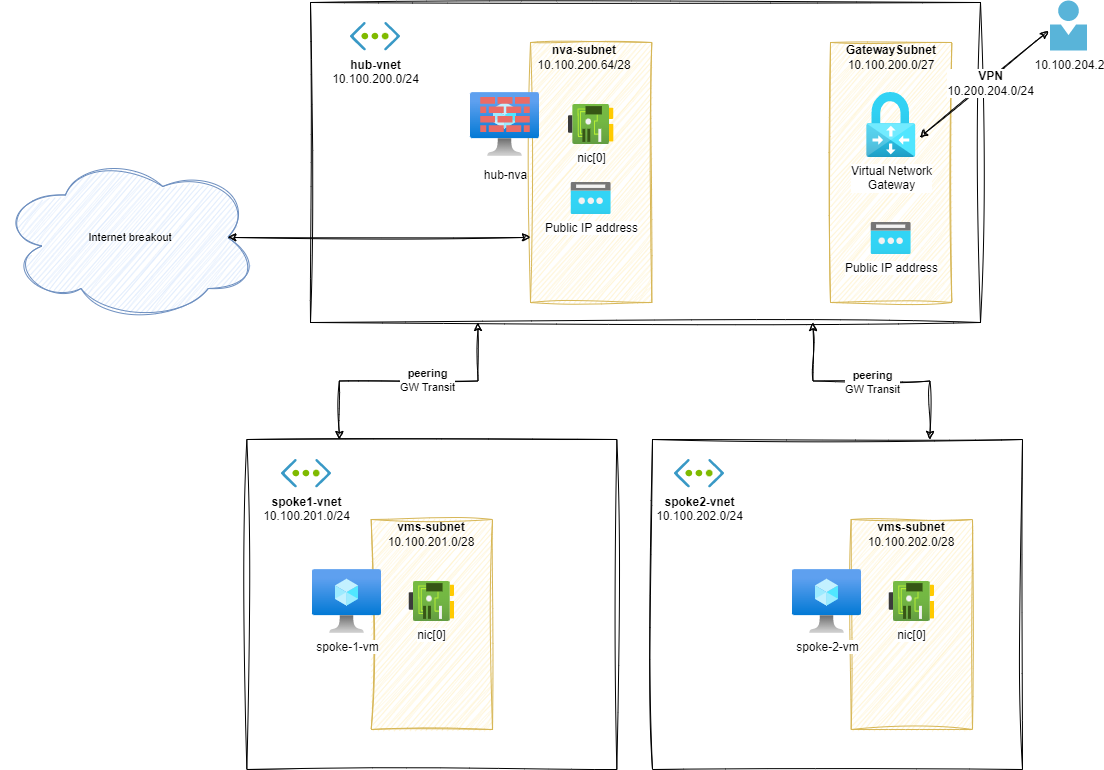

The diagram above was exported from draw.io. Its source (the exported page's mxGraphModel, read from the mxfile embedded in the PNG):
<mxGraphModel dx="2060" dy="1200" grid="1" gridSize="10" guides="1" tooltips="1" connect="1" arrows="1" fold="1" page="1" pageScale="1" pageWidth="827" pageHeight="1169" math="0" shadow="0">
  <root>
    <mxCell id="er2TTOe3InhLnMPXr7Pz-0" />
    <mxCell id="er2TTOe3InhLnMPXr7Pz-1" value="H&amp;S model" parent="er2TTOe3InhLnMPXr7Pz-0" />
    <mxCell id="er2TTOe3InhLnMPXr7Pz-2" value="" style="rounded=0;whiteSpace=wrap;html=1;sketch=1;curveFitting=1;jiggle=2;" vertex="1" parent="er2TTOe3InhLnMPXr7Pz-1">
      <mxGeometry x="390" y="300" width="670" height="320" as="geometry" />
    </mxCell>
    <mxCell id="er2TTOe3InhLnMPXr7Pz-3" value="&lt;b&gt;hub-vnet&lt;/b&gt;&lt;br&gt;10.100.200.0/24" style="aspect=fixed;html=1;perimeter=none;align=center;shadow=0;dashed=0;image;fontSize=12;image=img/lib/mscae/Virtual_Network.svg;labelBackgroundColor=none;" vertex="1" parent="er2TTOe3InhLnMPXr7Pz-1">
      <mxGeometry x="430" y="320" width="50" height="28.499999999999996" as="geometry" />
    </mxCell>
    <mxCell id="er2TTOe3InhLnMPXr7Pz-4" value="" style="rounded=0;whiteSpace=wrap;html=1;fillColor=#fff2cc;strokeColor=#d6b656;sketch=1;curveFitting=1;jiggle=2;" vertex="1" parent="er2TTOe3InhLnMPXr7Pz-1">
      <mxGeometry x="610" y="340" width="121.33" height="260" as="geometry" />
    </mxCell>
    <mxCell id="er2TTOe3InhLnMPXr7Pz-5" value="nic[0]" style="aspect=fixed;html=1;points=[];align=center;image;fontSize=12;image=img/lib/azure2/networking/Network_Interfaces.svg;sketch=1;strokeColor=default;" vertex="1" parent="er2TTOe3InhLnMPXr7Pz-1">
      <mxGeometry x="648" y="402" width="45.33" height="40" as="geometry" />
    </mxCell>
    <mxCell id="er2TTOe3InhLnMPXr7Pz-6" value="&lt;b&gt;nva-subnet&lt;/b&gt;&lt;br&gt;10.100.200.64/28" style="text;html=1;strokeColor=none;fillColor=none;align=center;verticalAlign=middle;whiteSpace=wrap;rounded=0;" vertex="1" parent="er2TTOe3InhLnMPXr7Pz-1">
      <mxGeometry x="619" y="340" width="90" height="30" as="geometry" />
    </mxCell>
    <mxCell id="er2TTOe3InhLnMPXr7Pz-7" value="" style="group" vertex="1" connectable="0" parent="er2TTOe3InhLnMPXr7Pz-1">
      <mxGeometry x="550" y="390" width="69" height="64" as="geometry" />
    </mxCell>
    <mxCell id="er2TTOe3InhLnMPXr7Pz-8" value="" style="aspect=fixed;html=1;points=[];align=center;image;fontSize=12;image=img/lib/azure2/compute/Virtual_Machine.svg;sketch=1;strokeColor=default;" vertex="1" parent="er2TTOe3InhLnMPXr7Pz-7">
      <mxGeometry width="69" height="64" as="geometry" />
    </mxCell>
    <mxCell id="er2TTOe3InhLnMPXr7Pz-9" value="&lt;div style=&quot;font-family: Consolas, monospace;&quot;&gt;&lt;br style=&quot;border-color: var(--border-color); font-family: Helvetica;&quot;&gt;&lt;br style=&quot;border-color: var(--border-color); font-family: Helvetica;&quot;&gt;&lt;div style=&quot;border-color: var(--border-color); font-family: Helvetica;&quot;&gt;hub-nva&lt;/div&gt;&lt;/div&gt;" style="verticalLabelPosition=bottom;sketch=0;html=1;fillColor=#EA6B66;strokeColor=#b85450;verticalAlign=top;pointerEvents=1;align=center;shape=mxgraph.cisco_safe.security_icons.firewall;" vertex="1" parent="er2TTOe3InhLnMPXr7Pz-7">
      <mxGeometry x="9.75" y="4.5" width="49.5" height="35" as="geometry" />
    </mxCell>
    <mxCell id="er2TTOe3InhLnMPXr7Pz-10" value="" style="rounded=0;whiteSpace=wrap;html=1;sketch=1;curveFitting=1;jiggle=2;" vertex="1" parent="er2TTOe3InhLnMPXr7Pz-1">
      <mxGeometry x="326.34000000000003" y="737" width="370" height="330" as="geometry" />
    </mxCell>
    <mxCell id="er2TTOe3InhLnMPXr7Pz-11" value="&lt;b&gt;spoke1-vnet&lt;/b&gt;&lt;br&gt;10.100.201.0/24" style="aspect=fixed;html=1;perimeter=none;align=center;shadow=0;dashed=0;image;fontSize=12;image=img/lib/mscae/Virtual_Network.svg;labelBackgroundColor=none;" vertex="1" parent="er2TTOe3InhLnMPXr7Pz-1">
      <mxGeometry x="361" y="757" width="50" height="28.499999999999996" as="geometry" />
    </mxCell>
    <mxCell id="er2TTOe3InhLnMPXr7Pz-12" value="" style="rounded=0;whiteSpace=wrap;html=1;fillColor=#fff2cc;strokeColor=#d6b656;sketch=1;curveFitting=1;jiggle=2;" vertex="1" parent="er2TTOe3InhLnMPXr7Pz-1">
      <mxGeometry x="450.67" y="817" width="121.33" height="210" as="geometry" />
    </mxCell>
    <mxCell id="er2TTOe3InhLnMPXr7Pz-13" value="nic[0]" style="aspect=fixed;html=1;points=[];align=center;image;fontSize=12;image=img/lib/azure2/networking/Network_Interfaces.svg;sketch=1;strokeColor=default;" vertex="1" parent="er2TTOe3InhLnMPXr7Pz-1">
      <mxGeometry x="488.67" y="879" width="45.33" height="40" as="geometry" />
    </mxCell>
    <mxCell id="er2TTOe3InhLnMPXr7Pz-14" value="spoke-1-vm" style="aspect=fixed;html=1;points=[];align=center;image;fontSize=12;image=img/lib/azure2/compute/Virtual_Machine.svg;sketch=1;strokeColor=default;fillColor=#EA6B66;" vertex="1" parent="er2TTOe3InhLnMPXr7Pz-1">
      <mxGeometry x="392" y="867" width="69" height="64" as="geometry" />
    </mxCell>
    <mxCell id="er2TTOe3InhLnMPXr7Pz-15" value="&lt;b&gt;vms-subnet&lt;/b&gt;&lt;br&gt;10.100.201.0/28" style="text;html=1;strokeColor=none;fillColor=none;align=center;verticalAlign=middle;whiteSpace=wrap;rounded=0;" vertex="1" parent="er2TTOe3InhLnMPXr7Pz-1">
      <mxGeometry x="466.34" y="817" width="90" height="30" as="geometry" />
    </mxCell>
    <mxCell id="er2TTOe3InhLnMPXr7Pz-16" value="" style="rounded=0;whiteSpace=wrap;html=1;sketch=1;curveFitting=1;jiggle=2;" vertex="1" parent="er2TTOe3InhLnMPXr7Pz-1">
      <mxGeometry x="732" y="737" width="370" height="330" as="geometry" />
    </mxCell>
    <mxCell id="er2TTOe3InhLnMPXr7Pz-17" value="&lt;b&gt;spoke2-vnet&lt;/b&gt;&lt;br&gt;10.100.202.0/24" style="aspect=fixed;html=1;perimeter=none;align=center;shadow=0;dashed=0;image;fontSize=12;image=img/lib/mscae/Virtual_Network.svg;labelBackgroundColor=none;" vertex="1" parent="er2TTOe3InhLnMPXr7Pz-1">
      <mxGeometry x="754" y="757" width="50" height="28.499999999999996" as="geometry" />
    </mxCell>
    <mxCell id="er2TTOe3InhLnMPXr7Pz-18" value="" style="rounded=0;whiteSpace=wrap;html=1;fillColor=#fff2cc;strokeColor=#d6b656;sketch=1;curveFitting=1;jiggle=2;" vertex="1" parent="er2TTOe3InhLnMPXr7Pz-1">
      <mxGeometry x="930.6700000000001" y="817" width="121.33" height="210" as="geometry" />
    </mxCell>
    <mxCell id="er2TTOe3InhLnMPXr7Pz-19" value="nic[0]" style="aspect=fixed;html=1;points=[];align=center;image;fontSize=12;image=img/lib/azure2/networking/Network_Interfaces.svg;sketch=1;strokeColor=default;" vertex="1" parent="er2TTOe3InhLnMPXr7Pz-1">
      <mxGeometry x="968.6700000000001" y="879" width="45.33" height="40" as="geometry" />
    </mxCell>
    <mxCell id="er2TTOe3InhLnMPXr7Pz-20" value="spoke-2-vm" style="aspect=fixed;html=1;points=[];align=center;image;fontSize=12;image=img/lib/azure2/compute/Virtual_Machine.svg;sketch=1;strokeColor=default;fillColor=#EA6B66;" vertex="1" parent="er2TTOe3InhLnMPXr7Pz-1">
      <mxGeometry x="872" y="867" width="69" height="64" as="geometry" />
    </mxCell>
    <mxCell id="er2TTOe3InhLnMPXr7Pz-21" value="&lt;b&gt;vms-subnet&lt;/b&gt;&lt;br&gt;10.100.202.0/28" style="text;html=1;strokeColor=none;fillColor=none;align=center;verticalAlign=middle;whiteSpace=wrap;rounded=0;" vertex="1" parent="er2TTOe3InhLnMPXr7Pz-1">
      <mxGeometry x="946.3399999999999" y="817" width="90" height="30" as="geometry" />
    </mxCell>
    <mxCell id="er2TTOe3InhLnMPXr7Pz-26" value="" style="endArrow=classic;startArrow=classic;html=1;rounded=0;sketch=1;hachureGap=4;jiggle=2;curveFitting=1;strokeColor=default;fontFamily=Architects Daughter;fontSource=https%3A%2F%2Ffonts.googleapis.com%2Fcss%3Ffamily%3DArchitects%2BDaughter;fontSize=16;edgeStyle=orthogonalEdgeStyle;exitX=0.25;exitY=0;exitDx=0;exitDy=0;entryX=0.25;entryY=1;entryDx=0;entryDy=0;" edge="1" parent="er2TTOe3InhLnMPXr7Pz-1" source="er2TTOe3InhLnMPXr7Pz-10" target="er2TTOe3InhLnMPXr7Pz-2">
      <mxGeometry width="50" height="50" relative="1" as="geometry">
        <mxPoint x="180" y="580" as="sourcePoint" />
        <mxPoint x="610" y="650" as="targetPoint" />
      </mxGeometry>
    </mxCell>
    <mxCell id="er2TTOe3InhLnMPXr7Pz-27" value="&lt;font style=&quot;font-size: 11px;&quot;&gt;&lt;b&gt;peering&lt;/b&gt;&lt;br style=&quot;font-size: 11px;&quot;&gt;GW Transit&lt;/font&gt;" style="edgeLabel;html=1;align=center;verticalAlign=middle;resizable=0;points=[];fontSize=11;fontFamily=Helvetica;" vertex="1" connectable="0" parent="er2TTOe3InhLnMPXr7Pz-26">
      <mxGeometry x="-0.2837" y="1" relative="1" as="geometry">
        <mxPoint x="54" as="offset" />
      </mxGeometry>
    </mxCell>
    <mxCell id="er2TTOe3InhLnMPXr7Pz-28" value="" style="endArrow=classic;startArrow=classic;html=1;rounded=0;sketch=1;hachureGap=4;jiggle=2;curveFitting=1;strokeColor=default;fontFamily=Architects Daughter;fontSource=https%3A%2F%2Ffonts.googleapis.com%2Fcss%3Ffamily%3DArchitects%2BDaughter;fontSize=16;edgeStyle=orthogonalEdgeStyle;exitX=0.75;exitY=0;exitDx=0;exitDy=0;entryX=0.75;entryY=1;entryDx=0;entryDy=0;" edge="1" parent="er2TTOe3InhLnMPXr7Pz-1" source="er2TTOe3InhLnMPXr7Pz-16" target="er2TTOe3InhLnMPXr7Pz-2">
      <mxGeometry width="50" height="50" relative="1" as="geometry">
        <mxPoint x="305" y="680" as="sourcePoint" />
        <mxPoint x="940" y="670" as="targetPoint" />
      </mxGeometry>
    </mxCell>
    <mxCell id="er2TTOe3InhLnMPXr7Pz-29" value="&lt;font style=&quot;font-size: 11px;&quot;&gt;&lt;b&gt;peering&lt;/b&gt;&lt;br style=&quot;font-size: 11px;&quot;&gt;GW Transit&lt;/font&gt;" style="edgeLabel;html=1;align=center;verticalAlign=middle;resizable=0;points=[];fontSize=11;fontFamily=Helvetica;" vertex="1" connectable="0" parent="er2TTOe3InhLnMPXr7Pz-28">
      <mxGeometry x="-0.2837" y="1" relative="1" as="geometry">
        <mxPoint x="-33" as="offset" />
      </mxGeometry>
    </mxCell>
    <mxCell id="er2TTOe3InhLnMPXr7Pz-30" value="Public IP address" style="aspect=fixed;html=1;points=[];align=center;image;fontSize=12;image=img/lib/azure2/networking/Public_IP_Addresses.svg;sketch=0;hachureGap=4;jiggle=2;curveFitting=1;fontFamily=Helvetica;" vertex="1" parent="er2TTOe3InhLnMPXr7Pz-1">
      <mxGeometry x="650.66" y="480" width="40" height="32" as="geometry" />
    </mxCell>
    <mxCell id="er2TTOe3InhLnMPXr7Pz-31" value="" style="rounded=0;whiteSpace=wrap;html=1;fillColor=#fff2cc;strokeColor=#d6b656;sketch=1;curveFitting=1;jiggle=2;" vertex="1" parent="er2TTOe3InhLnMPXr7Pz-1">
      <mxGeometry x="910" y="340" width="121.33" height="260" as="geometry" />
    </mxCell>
    <mxCell id="er2TTOe3InhLnMPXr7Pz-32" value="&lt;b&gt;GatewaySubnet&lt;/b&gt;&lt;br&gt;10.100.200.0/27" style="text;html=1;strokeColor=none;fillColor=none;align=center;verticalAlign=middle;whiteSpace=wrap;rounded=0;" vertex="1" parent="er2TTOe3InhLnMPXr7Pz-1">
      <mxGeometry x="925.6700000000001" y="340" width="90" height="30" as="geometry" />
    </mxCell>
    <mxCell id="er2TTOe3InhLnMPXr7Pz-33" value="Public IP address" style="aspect=fixed;html=1;points=[];align=center;image;fontSize=12;image=img/lib/azure2/networking/Public_IP_Addresses.svg;hachureGap=4;fontFamily=Helvetica;" vertex="1" parent="er2TTOe3InhLnMPXr7Pz-1">
      <mxGeometry x="950.67" y="520" width="40" height="32" as="geometry" />
    </mxCell>
    <mxCell id="er2TTOe3InhLnMPXr7Pz-34" value="Virtual Network&lt;br&gt;Gateway" style="aspect=fixed;html=1;points=[];align=center;image;fontSize=12;image=img/lib/azure2/networking/Virtual_Network_Gateways.svg;sketch=1;hachureGap=4;jiggle=2;curveFitting=1;fontFamily=Helvetica;imageAspect=0;" vertex="1" parent="er2TTOe3InhLnMPXr7Pz-1">
      <mxGeometry x="946.17" y="390" width="49" height="65.03" as="geometry" />
    </mxCell>
    <mxCell id="0zFsgX-bF2B0vFvBs5Mj-0" value="10.100.204.2" style="sketch=0;aspect=fixed;html=1;points=[];align=center;image;fontSize=12;image=img/lib/mscae/Person.svg;hachureGap=4;jiggle=2;curveFitting=1;fontFamily=Helvetica;fontColor=#000000;" vertex="1" parent="er2TTOe3InhLnMPXr7Pz-1">
      <mxGeometry x="1130" y="298.5" width="37" height="50" as="geometry" />
    </mxCell>
    <mxCell id="0zFsgX-bF2B0vFvBs5Mj-1" value="" style="endArrow=classic;startArrow=classic;html=1;rounded=0;sketch=1;hachureGap=4;jiggle=2;curveFitting=1;strokeColor=default;fontFamily=Helvetica;fontSize=12;fontColor=#000000;exitX=1.078;exitY=0.692;exitDx=0;exitDy=0;exitPerimeter=0;entryX=-0.055;entryY=0.601;entryDx=0;entryDy=0;entryPerimeter=0;" edge="1" parent="er2TTOe3InhLnMPXr7Pz-1" target="0zFsgX-bF2B0vFvBs5Mj-0">
      <mxGeometry width="50" height="50" relative="1" as="geometry">
        <mxPoint x="998.9920000000002" y="435.0007600000001" as="sourcePoint" />
        <mxPoint x="1130" y="420" as="targetPoint" />
      </mxGeometry>
    </mxCell>
    <mxCell id="0zFsgX-bF2B0vFvBs5Mj-2" value="&lt;b&gt;VPN&lt;/b&gt;&lt;br&gt;10.200.204.0/24" style="edgeLabel;html=1;align=center;verticalAlign=middle;resizable=0;points=[];fontSize=12;fontFamily=Helvetica;fontColor=#000000;" vertex="1" connectable="0" parent="0zFsgX-bF2B0vFvBs5Mj-1">
      <mxGeometry x="0.4002" y="-3" relative="1" as="geometry">
        <mxPoint x="-22" y="18" as="offset" />
      </mxGeometry>
    </mxCell>
    <mxCell id="er2TTOe3InhLnMPXr7Pz-35" value="Internet breakout" parent="er2TTOe3InhLnMPXr7Pz-0" />
    <mxCell id="er2TTOe3InhLnMPXr7Pz-36" value="Internet breakout" style="ellipse;shape=cloud;whiteSpace=wrap;html=1;sketch=1;hachureGap=4;jiggle=2;curveFitting=1;fontFamily=Helvetica;fontSize=11;fillColor=#dae8fc;strokeColor=#6c8ebf;" vertex="1" parent="er2TTOe3InhLnMPXr7Pz-35">
      <mxGeometry x="80" y="450" width="259.67" height="170" as="geometry" />
    </mxCell>
    <mxCell id="er2TTOe3InhLnMPXr7Pz-37" value="" style="endArrow=classic;startArrow=classic;html=1;rounded=0;sketch=1;hachureGap=4;jiggle=2;curveFitting=1;strokeColor=default;fontFamily=Helvetica;fontSize=11;exitX=0;exitY=0.75;exitDx=0;exitDy=0;entryX=0.875;entryY=0.5;entryDx=0;entryDy=0;entryPerimeter=0;" edge="1" parent="er2TTOe3InhLnMPXr7Pz-35" source="er2TTOe3InhLnMPXr7Pz-4" target="er2TTOe3InhLnMPXr7Pz-36">
      <mxGeometry width="50" height="50" relative="1" as="geometry">
        <mxPoint x="850" y="450" as="sourcePoint" />
        <mxPoint x="200" y="280" as="targetPoint" />
      </mxGeometry>
    </mxCell>
  </root>
</mxGraphModel>